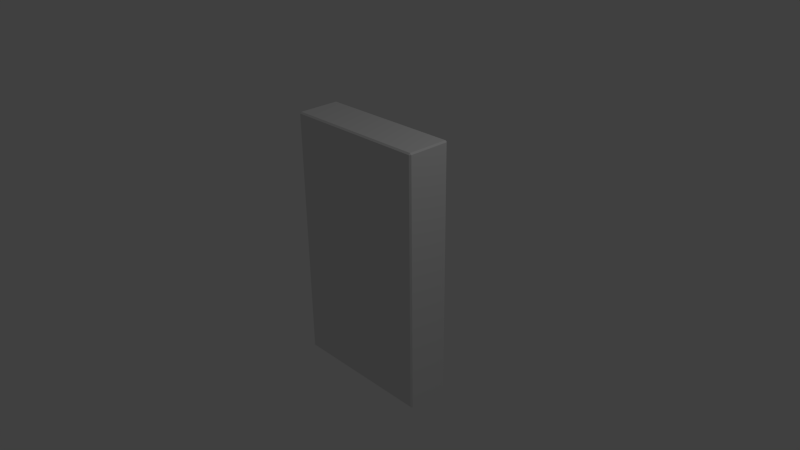 # Source: boxFlat.blend  (saved by Blender 2.69.0; exported with 4.5.12 LTS)
import bpy
from mathutils import Matrix  # noqa: F401  (used for matrix-valued properties, if any)

bpy.ops.wm.read_factory_settings(use_empty=True)
scene = bpy.context.scene
scene.name = 'Scene'

# ---- collections
col_collection_1 = bpy.data.collections.new('Collection 1'); scene.collection.children.link(col_collection_1)

# ---- materials (node trees are filled in below, after node groups)
mat_material = bpy.data.materials.new('Material')
mat_material.alpha_threshold = 0.0
mat_material.use_transparent_shadow = False
mat_material.roughness = 0.5
mat_material.line_color = (0.0, 0.0, 0.0, 1.0)

# ---- material node trees

# ---- world
world_world = bpy.data.worlds.new('World'); scene.world = world_world
world_world.color = (0.05088, 0.05088, 0.05088)
world_world.use_sun_shadow = False
world_world.sun_shadow_jitter_overblur = 0.0
world_world.cycles.sampling_method = 'MANUAL'
world_world.cycles.sample_map_resolution = 256

# ---- cameras
cam_camera = bpy.data.cameras.new('Camera')
cam_camera.clip_end = 100.0
cam_camera.lens = 35.0
cam_camera.sensor_width = 32.0
cam_camera.sensor_height = 18.0
cam_camera.ortho_scale = 7.314
cam_camera.dof.focus_distance = 0.0
cam_camera.dof.aperture_fstop = 128.0

# ---- lights
light_lamp = bpy.data.lights.new('Lamp', 'POINT')
light_lamp.transmission_factor = 0.0
light_lamp.cutoff_distance = 30.0
light_lamp.energy = 100.0
light_lamp.shadow_buffer_clip_start = 1.001
light_lamp.shadow_soft_size = 0.1
light_lamp.shadow_maximum_resolution = 0.006
light_lamp.use_absolute_resolution = True
light_lamp.cycles.use_multiple_importance_sampling = False

# ---- meshes
me_cube = bpy.data.meshes.new('Cube')
me_cube.from_pydata([(1.0, 0.3, -1.75), (1.0, -0.3, -1.75), (-1.0, -0.3, -1.75), (-1.0, 0.3, -1.75), (1.0, 0.3, 1.75), (1.0, -0.3, 1.75), (-1.0, -0.3, 1.75), (-1.0, 0.3, 1.75)], [], [(0, 1, 2, 3), (4, 7, 6, 5), (0, 4, 5, 1), (1, 5, 6, 2), (2, 6, 7, 3), (4, 0, 3, 7)])
_uv = me_cube.uv_layers.new(name='UVMap')
_uv.uv.foreach_set('vector', [8.325e-05, 8.345e-05, 0.08007, 8.325e-05, 0.08007, 0.2667, 8.379e-05, 0.2667, 8.329e-05, 0.9999, 8.43e-05, 0.7333, 0.08007, 0.7333, 0.08007, 0.9999, 0.4267, 0.2667, 0.4267, 0.7333, 0.3467, 0.7333, 0.3467, 0.2667, 0.3467, 0.2667, 0.3467, 0.7333, 0.08007, 0.7333, 0.08007, 0.2667, 0.08007, 0.2667, 0.08007, 0.7333, 8.43e-05, 0.7333, 8.379e-05, 0.2667, 0.4267, 0.7333, 0.4267, 0.2667, 0.6933, 0.2667, 0.6933, 0.7333])
me_cube.materials.append(mat_material)
me_cube.use_remesh_preserve_volume = False
me_cube.use_remesh_preserve_attributes = False
me_cube.use_mirror_vertex_groups = False
me_cube.update()

# ---- objects
ob_boxflat = bpy.data.objects.new('boxFlat', me_cube)
ob_lamp = bpy.data.objects.new('Lamp', light_lamp)
ob_camera = bpy.data.objects.new('Camera', cam_camera)

# ---- transforms, parenting, visibility, modifiers, constraints
ob_boxflat.location = (0.0, 0.0, 0.0)
ob_boxflat.lock_rotations_4d = False
ob_boxflat.empty_display_type = 'ARROWS'
ob_boxflat.lineart.crease_threshold = 0.0
_m = ob_boxflat.modifiers.new('Bevel', 'BEVEL')
_m.width = 0.02
_m.width_pct = 0.02
_m.limit_method = 'NONE'
_m.spread = 0.0
ob_lamp.location = (4.076, 1.005, 5.904)
ob_lamp.rotation_euler = (0.6503, 0.05522, 1.866)
ob_lamp.lock_rotations_4d = False
ob_lamp.empty_display_type = 'ARROWS'
ob_lamp.color = (0.0, 0.0, 0.0, 0.0)
ob_lamp.lineart.crease_threshold = 0.0
ob_camera.location = (7.481, -6.508, 5.344)
ob_camera.rotation_euler = (1.109, 0.01082, 0.8149)
ob_camera.lock_rotations_4d = False
ob_camera.empty_display_type = 'ARROWS'
ob_camera.color = (0.0, 0.0, 0.0, 0.0)
ob_camera.display_type = 'WIRE'
ob_camera.lineart.crease_threshold = 0.0

# ---- collection membership
col_collection_1.objects.link(ob_boxflat)
col_collection_1.objects.link(ob_lamp)
col_collection_1.objects.link(ob_camera)

# ---- scene / render settings (as saved in the file)
scene.camera = ob_camera
scene.frame_start = 1; scene.frame_end = 250; scene.frame_set(1)
scene.render.engine = 'BLENDER_EEVEE_NEXT'
scene.render.image_settings.compression = 90
scene.render.resolution_percentage = 50
scene.render.dither_intensity = 0.0
scene.cycles.use_denoising = False
scene.cycles.samples = 10
scene.cycles.sampling_pattern = 'TABULATED_SOBOL'
scene.cycles.light_sampling_threshold = 0.0
scene.cycles.use_adaptive_sampling = False
scene.cycles.use_light_tree = False
scene.cycles.blur_glossy = 0.0
scene.cycles.volume_bounces = 1
scene.cycles.pixel_filter_type = 'GAUSSIAN'
scene.cycles.sample_clamp_indirect = 0.0
scene.view_settings.view_transform = 'Standard'
bpy.context.view_layer.update()
